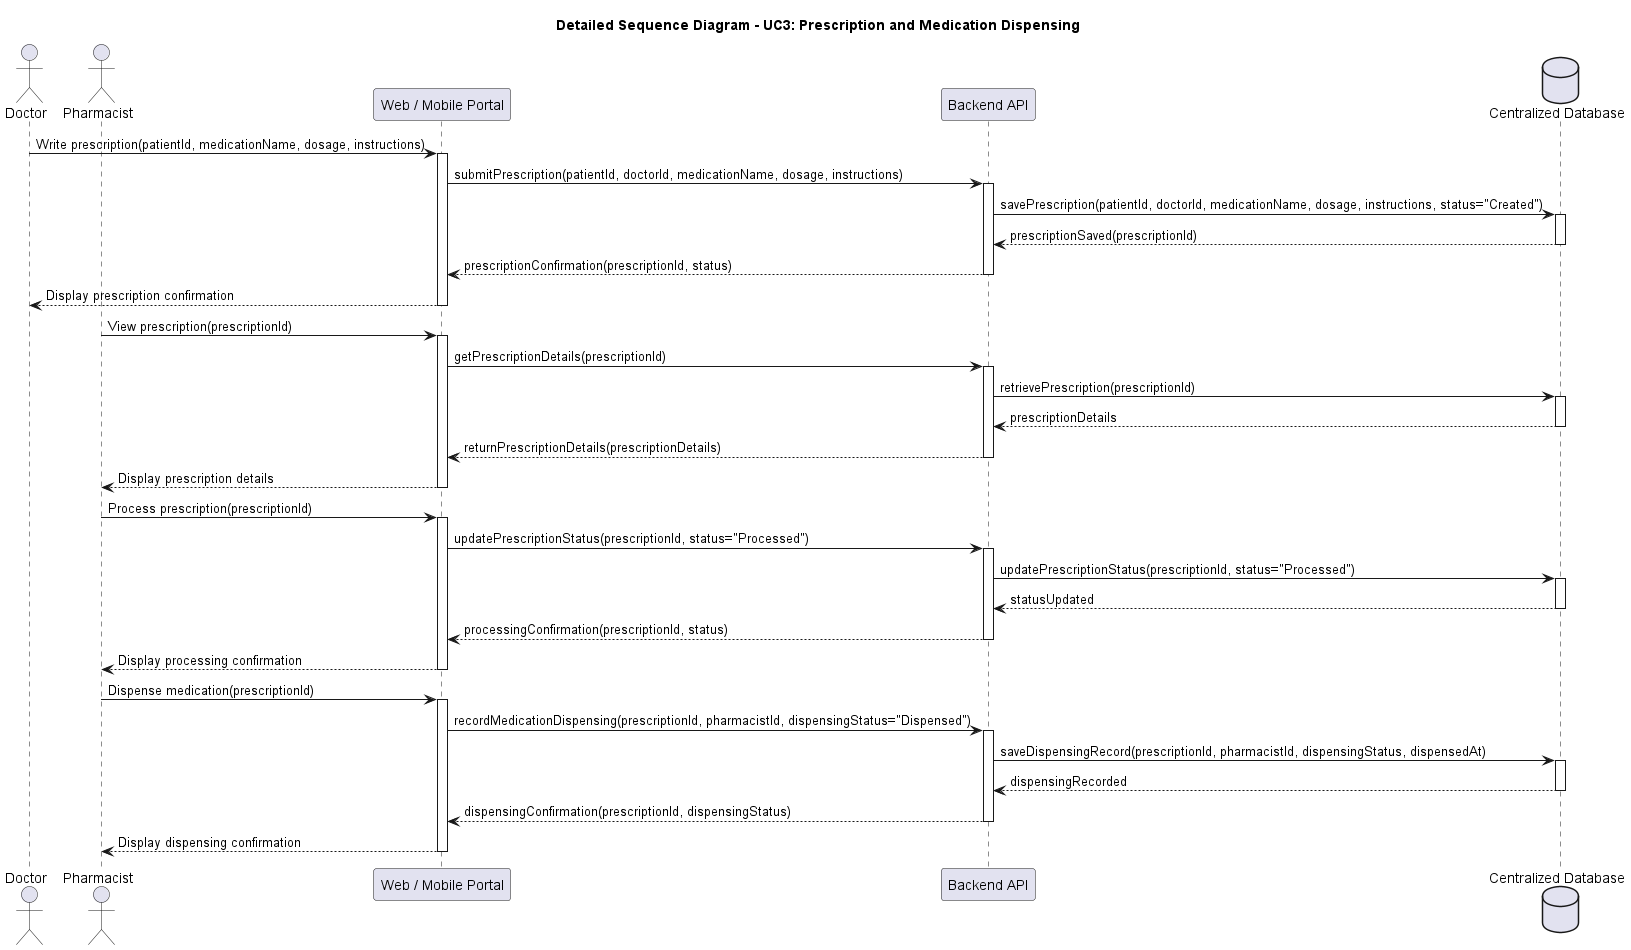

The diagram above was rendered by PlantUML. Its source (embedded in the PNG):
@startuml
title Detailed Sequence Diagram - UC3: Prescription and Medication Dispensing

actor Doctor as doctor
actor Pharmacist as pharmacist
participant "Web / Mobile Portal" as portal
participant "Backend API" as api
database "Centralized Database" as db

doctor -> portal : Write prescription(patientId, medicationName, dosage, instructions)
activate portal

portal -> api : submitPrescription(patientId, doctorId, medicationName, dosage, instructions)
activate api

api -> db : savePrescription(patientId, doctorId, medicationName, dosage, instructions, status="Created")
activate db
db --> api : prescriptionSaved(prescriptionId)
deactivate db

api --> portal : prescriptionConfirmation(prescriptionId, status)
deactivate api

portal --> doctor : Display prescription confirmation
deactivate portal

pharmacist -> portal : View prescription(prescriptionId)
activate portal

portal -> api : getPrescriptionDetails(prescriptionId)
activate api

api -> db : retrievePrescription(prescriptionId)
activate db
db --> api : prescriptionDetails
deactivate db

api --> portal : returnPrescriptionDetails(prescriptionDetails)
deactivate api

portal --> pharmacist : Display prescription details
deactivate portal

pharmacist -> portal : Process prescription(prescriptionId)
activate portal

portal -> api : updatePrescriptionStatus(prescriptionId, status="Processed")
activate api

api -> db : updatePrescriptionStatus(prescriptionId, status="Processed")
activate db
db --> api : statusUpdated
deactivate db

api --> portal : processingConfirmation(prescriptionId, status)
deactivate api

portal --> pharmacist : Display processing confirmation
deactivate portal

pharmacist -> portal : Dispense medication(prescriptionId)
activate portal

portal -> api : recordMedicationDispensing(prescriptionId, pharmacistId, dispensingStatus="Dispensed")
activate api

api -> db : saveDispensingRecord(prescriptionId, pharmacistId, dispensingStatus, dispensedAt)
activate db
db --> api : dispensingRecorded
deactivate db

api --> portal : dispensingConfirmation(prescriptionId, dispensingStatus)
deactivate api

portal --> pharmacist : Display dispensing confirmation
deactivate portal

@enduml